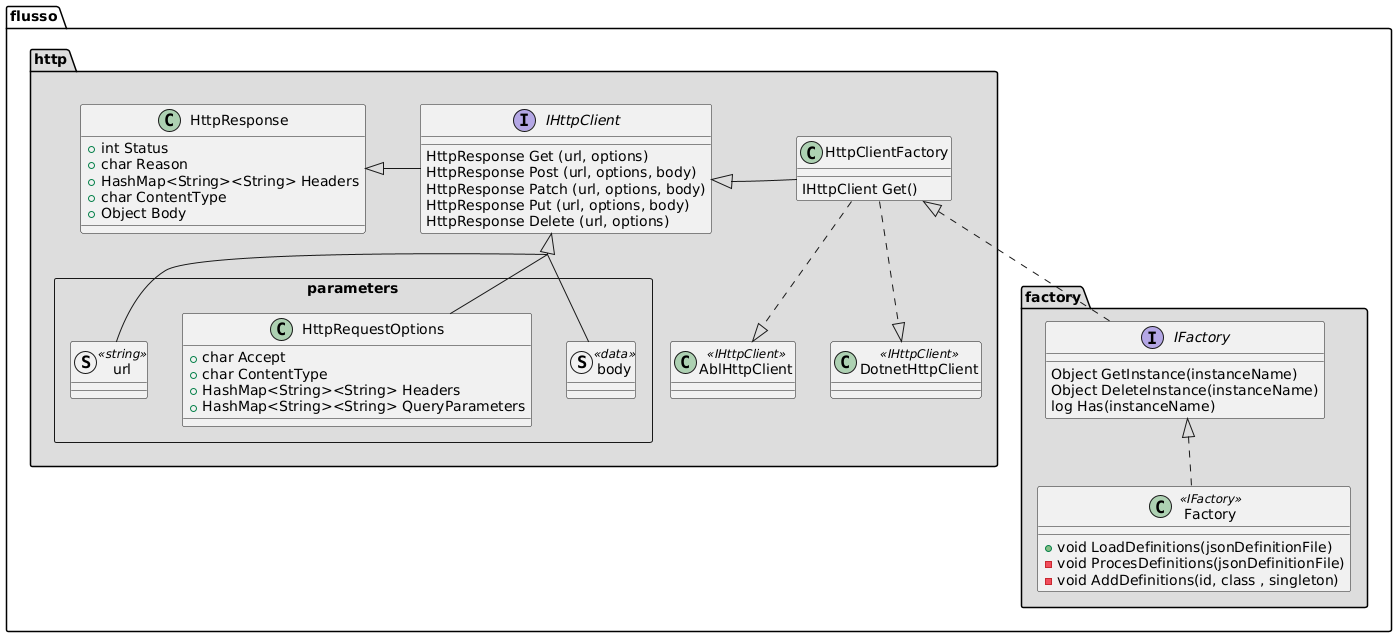

The diagram above was rendered by PlantUML. Its source (embedded in the PNG):
@startuml
package "flusso.http" #DDDDDD {
class           HttpResponse {
  + int Status 
  + char Reason
  + HashMap<String><String> Headers
  + char ContentType
  + Object Body
}

IHttpClient -left-|> HttpResponse

interface       IHttpClient {
  HttpResponse Get (url, options)
  HttpResponse Post (url, options, body)
  HttpResponse Patch (url, options, body)
  HttpResponse Put (url, options, body)
  HttpResponse Delete (url, options)
}

package parameters <<Rectangle>> {
  skinparam groupInheritance 3
  struct          url  <<string>>
  class           HttpRequestOptions {
    + char Accept
    + char ContentType
    + HashMap<String><String> Headers
    + HashMap<String><String> QueryParameters
  }
  struct          body  <<data>>
}

IHttpClient <|-- url
IHttpClient <|-- HttpRequestOptions
IHttpClient <|-- body
IHttpClient <|.right. HttpClientFactory


class           HttpClientFactory {
  IHttpClient Get()
}
class           AblHttpClient  <<IHttpClient>>
class           DotnetHttpClient  <<IHttpClient>>

HttpClientFactory ..|> AblHttpClient
HttpClientFactory ..|> DotnetHttpClient

}

package "flusso.factory" #DDDDDD {
interface       IFactory {
  Object GetInstance(instanceName)
  Object DeleteInstance(instanceName)
  log Has(instanceName)
}
class           Factory  <<IFactory>> {
  +void LoadDefinitions(jsonDefinitionFile)
  -void ProcesDefinitions(jsonDefinitionFile)
  -void AddDefinitions(id, class , singleton)
}
IFactory            <|.. Factory
HttpClientFactory   <|.. IFactory 
}
@enduml